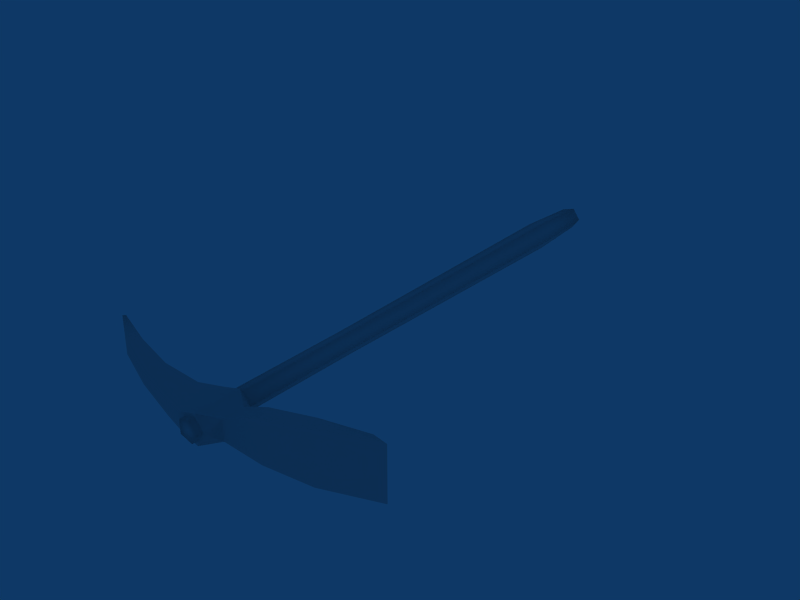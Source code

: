 # Source: axe_pick.blend  (saved by Blender 2.78.0; exported with 4.5.12 LTS)
import bpy
from mathutils import Matrix  # noqa: F401  (used for matrix-valued properties, if any)

bpy.ops.wm.read_factory_settings(use_empty=True)
scene = bpy.context.scene
scene.name = 'Scene'

# ---- collections
col_collection_1 = bpy.data.collections.new('Collection 1'); scene.collection.children.link(col_collection_1)

# ---- materials (node trees are filled in below, after node groups)
mat_dural_items_tools_tool_handle_texture = bpy.data.materials.new('/dural/items/tools/tool_handle/texture')
mat_dural_items_tools_tool_handle_texture.alpha_threshold = 0.0
mat_dural_items_tools_tool_handle_texture.roughness = 0.5
mat_dural_items_tools_tool_handle_texture.line_color = (0.0, 0.0, 0.0, 1.0)
mat_dural_items_tools_tool_head_texture = bpy.data.materials.new('/dural/items/tools/tool_head/texture')
mat_dural_items_tools_tool_head_texture.alpha_threshold = 0.0
mat_dural_items_tools_tool_head_texture.roughness = 0.5
mat_dural_items_tools_tool_head_texture.line_color = (0.0, 0.0, 0.0, 1.0)

# ---- material node trees

# ---- world
world_world = bpy.data.worlds.new('World'); scene.world = world_world
world_world.color = (0.05656, 0.2208, 0.4)
world_world.use_sun_shadow = False
world_world.sun_shadow_jitter_overblur = 0.0
world_world.cycles.sampling_method = 'NONE'
world_world.cycles.sample_map_resolution = 256

# ---- meshes
me_axe_pick = bpy.data.meshes.new('axe_pick')
me_axe_pick.from_pydata([(0.01591, -0.5946, -4.943e-10), (0.004917, -0.5946, -0.01513), (-0.01287, -0.5946, -0.009354), (-0.01287, -0.5946, 0.009354), (0.004917, -0.5946, 0.01513), (0.01591, -0.3419, 1.858e-08), (0.004917, -0.3419, -0.01513), (-0.01287, -0.3419, -0.009354), (-0.01287, -0.3419, 0.009354), (0.004917, -0.3419, 0.01513), (0.02126, 0.07829, 5.03e-08), (0.00657, 0.07829, -0.01897), (-0.0172, 0.07829, -0.01173), (-0.0172, 0.07829, 0.01173), (0.00657, 0.07829, 0.01897), (0.01591, 0.1633, 5.672e-08), (0.004917, 0.1633, -0.01513), (-0.01287, 0.1633, -0.009354), (-0.01287, 0.1633, 0.009354), (0.004917, 0.1633, 0.01513), (0.005824, -0.5879, 0.02078), (0.005794, -0.5234, -0.02078), (-0.01986, -0.523, -0.01284), (0.005794, -0.5234, 0.02078), (-0.053, -0.5785, -0.01118), (-0.1164, -0.5275, 0.009496), (-0.1925, -0.5256, -0.007699), (-0.1846, -0.5064, -0.007699), (-0.1846, -0.5064, 0.007699), (-0.2569, -0.4813, -0.005367), (-0.2543, -0.4777, -0.005367), (0.02805, -0.5699, -0.01471), (0.02799, -0.5392, -0.01471), (0.02799, -0.5392, 0.01471), (0.1297, -0.5292, -0.03885), (0.1297, -0.5292, 0.03766), (0.2117, -0.5166, -0.03885), (0.02805, -0.5699, 0.01471), (0.07267, -0.5584, -0.03117), (0.07267, -0.5584, 0.02751), (0.1355, -0.5438, 0.03491), (0.1929, -0.5155, 0.03766), (0.1929, -0.5155, -0.03885), (0.2117, -0.5166, 0.03491), (0.1355, -0.5438, -0.03885), (0.06707, -0.5391, 0.0297), (0.06707, -0.5391, -0.03117), (-0.2543, -0.4777, 0.005367), (-0.2569, -0.4813, 0.005367), (-0.1925, -0.5256, 0.007699), (-0.1164, -0.5275, -0.009496), (-0.1241, -0.5554, 0.009496), (-0.1241, -0.5554, -0.009496), (-0.05284, -0.5334, 0.01118), (-0.05284, -0.5334, -0.01118), (-0.053, -0.5785, 0.01118), (-0.01986, -0.523, 0.01284), (-0.01994, -0.5875, 0.01284), (-0.01994, -0.5875, -0.01284), (0.005824, -0.5879, -0.02078), (0.005824, -0.5879, -0.02078), (-0.01994, -0.5875, -0.01284), (-0.01994, -0.5875, 0.01284), (-0.01986, -0.523, 0.01284), (-0.053, -0.5785, 0.01118), (-0.05284, -0.5334, -0.01118), (-0.05284, -0.5334, 0.01118), (-0.1241, -0.5554, -0.009496), (-0.1241, -0.5554, 0.009496), (-0.1164, -0.5275, -0.009496), (-0.1925, -0.5256, 0.007699), (-0.2569, -0.4813, 0.005367), (-0.2543, -0.4777, 0.005367), (0.06707, -0.5391, -0.03117), (0.06707, -0.5391, 0.0297), (0.1355, -0.5438, -0.03885), (0.2117, -0.5166, 0.03491), (0.1929, -0.5155, -0.03885), (0.1929, -0.5155, 0.03766), (0.1355, -0.5438, 0.03491), (0.07267, -0.5584, 0.02751), (0.07267, -0.5584, -0.03117), (0.02805, -0.5699, 0.01471), (0.2117, -0.5166, -0.03885), (0.1297, -0.5292, 0.03766), (0.1297, -0.5292, -0.03885), (0.02799, -0.5392, 0.01471), (0.02799, -0.5392, -0.01471), (0.02805, -0.5699, -0.01471), (-0.2543, -0.4777, -0.005367), (-0.2569, -0.4813, -0.005367), (-0.1846, -0.5064, 0.007699), (-0.1846, -0.5064, -0.007699), (-0.1925, -0.5256, -0.007699), (-0.1164, -0.5275, 0.009496), (-0.053, -0.5785, -0.01118), (-0.001296, -0.5235, 4.873e-09), (0.005794, -0.5234, 0.02078), (-0.01986, -0.523, -0.01284), (0.005794, -0.5234, -0.02078), (0.02165, -0.5227, 4.928e-09), (0.005824, -0.5879, 0.02078), (0.02175, -0.5873, 5.533e-11), (-0.001296, -0.588, 0.0), (0.2117, -0.5166, 0.03491), (0.1929, -0.5155, -0.03885), (0.1929, -0.5155, 0.03766), (0.2117, -0.5166, -0.03885)], [], [(0, 1, 6, 5), (1, 2, 7, 6), (2, 3, 8, 7), (3, 4, 9, 8), (4, 0, 5, 9), (5, 6, 11, 10), (6, 7, 12, 11), (7, 8, 13, 12), (8, 9, 14, 13), (9, 5, 10, 14), (10, 11, 16, 15), (11, 12, 17, 16), (12, 13, 18, 17), (13, 14, 19, 18), (14, 10, 15, 19), (17, 18, 15, 16), (1, 0, 4, 3), (29, 48, 47, 30), (15, 18, 19), (1, 3, 2), (42, 36, 44, 34), (43, 41, 35, 40), (34, 44, 38, 46), (40, 35, 45, 39), (46, 38, 31, 32), (39, 45, 33, 37), (37, 33, 23, 20), (32, 31, 59, 21), (47, 48, 49, 28), (29, 30, 27, 26), (28, 49, 51, 25), (26, 27, 50, 52), (25, 51, 55, 53), (52, 50, 54, 24), (53, 55, 57, 56), (24, 54, 22, 58), (57, 20, 23, 56), (59, 58, 22, 21), (83, 76, 79, 75), (75, 79, 80, 81), (81, 80, 82, 88), (99, 100, 87), (102, 60, 88), (96, 63, 97), (103, 102, 101), (78, 77, 85, 84), (84, 85, 73, 74), (74, 73, 87, 86), (86, 87, 100, 97), (82, 101, 102, 88), (71, 90, 93, 70), (89, 72, 91, 92), (70, 93, 67, 68), (92, 91, 94, 69), (68, 67, 95, 64), (69, 94, 66, 65), (65, 66, 63, 98), (64, 95, 61, 62), (98, 63, 96, 99), (96, 97, 100, 99), (103, 101, 62, 61), (103, 61, 60, 102), (104, 107, 105, 106)])
me_axe_pick.polygons.foreach_set('use_smooth', [True] * 63)
me_axe_pick.polygons.foreach_set('material_index', [0, 0, 0, 0, 0, 0, 0, 0, 0, 0, 0, 0, 0, 0, 0, 0, 0, 1, 0, 0, 1, 1, 1, 1, 1, 1, 1, 1, 1, 1, 1, 1, 1, 1, 1, 1, 1, 1, 1, 1, 1, 1, 1, 1, 1, 1, 1, 1, 1, 1, 1, 1, 1, 1, 1, 1, 1, 1, 1, 1, 1, 1, 1])
_uv = me_axe_pick.uv_layers.new(name='UVTex')
_uv.uv.foreach_set('vector', [0.03521, 0.8098, 0.0352, 0.759, 0.3209, 0.7589, 0.321, 0.8098, 0.03523, 0.9927, 0.03523, 0.9471, 0.3212, 0.9471, 0.3212, 0.9927, 0.03523, 0.9471, 0.03522, 0.9061, 0.3211, 0.9061, 0.3212, 0.9471, 0.03522, 0.9061, 0.03522, 0.8607, 0.3211, 0.8607, 0.3211, 0.9061, 0.03522, 0.8607, 0.03521, 0.8098, 0.321, 0.8098, 0.3211, 0.8607, 0.321, 0.8098, 0.3209, 0.7589, 0.7958, 0.759, 0.7959, 0.8098, 0.3212, 0.9927, 0.3212, 0.9471, 0.7962, 0.947, 0.7962, 0.9927, 0.3212, 0.9471, 0.3211, 0.9061, 0.7961, 0.906, 0.7962, 0.947, 0.3211, 0.9061, 0.3211, 0.8607, 0.796, 0.8606, 0.7961, 0.906, 0.3211, 0.8607, 0.321, 0.8098, 0.7959, 0.8098, 0.796, 0.8606, 0.7967, 0.8098, 0.7966, 0.759, 0.9796, 0.7589, 0.9797, 0.8098, 0.7973, 0.9927, 0.7972, 0.9471, 0.9798, 0.9471, 0.9798, 0.9927, 0.7972, 0.9471, 0.797, 0.9061, 0.9797, 0.9061, 0.9798, 0.9471, 0.797, 0.9061, 0.7969, 0.8606, 0.9797, 0.8607, 0.9797, 0.9061, 0.7969, 0.8606, 0.7967, 0.8098, 0.9797, 0.8098, 0.9797, 0.8607, 0.7545, 0.4732, 0.7545, 0.4008, 0.8717, 0.437, 0.8269, 0.4956, 0.7982, 0.4967, 0.7532, 0.4378, 0.7982, 0.3789, 0.871, 0.4014, 0.2511, 0.3751, 0.2511, 0.1249, 0.4998, 0.1249, 0.4998, 0.3751, 0.8717, 0.437, 0.7545, 0.4008, 0.8269, 0.3784, 0.7982, 0.4967, 0.871, 0.4014, 0.871, 0.4742, 0.2532, 0.1279, 0.3548, 0.1279, 0.3548, 0.2868, 0.2532, 0.2868, 0.2533, 0.1265, 0.3546, 0.1265, 0.3546, 0.2855, 0.2533, 0.2855, 0.2532, 0.2868, 0.3548, 0.2868, 0.3548, 0.4458, 0.2532, 0.4458, 0.2533, 0.2855, 0.3546, 0.2855, 0.3546, 0.4445, 0.2533, 0.4445, 0.2532, 0.4458, 0.3548, 0.4458, 0.3548, 0.5875, 0.2532, 0.5875, 0.2533, 0.4445, 0.3546, 0.4445, 0.3546, 0.5862, 0.2533, 0.5862, 0.2533, 0.5862, 0.3546, 0.5862, 0.3546, 0.6616, 0.2533, 0.6616, 0.2532, 0.5875, 0.3548, 0.5875, 0.3548, 0.6629, 0.2532, 0.6629, 1.349, 0.1283, 1.25, 0.1283, 1.25, 0.3045, 1.349, 0.3045, 1.35, 0.1274, 1.25, 0.1274, 1.25, 0.3015, 1.35, 0.3015, 1.349, 0.3045, 1.25, 0.3045, 1.25, 0.478, 1.349, 0.478, 1.35, 0.3015, 1.25, 0.3015, 1.25, 0.4772, 1.35, 0.4772, 1.349, 0.478, 1.25, 0.478, 1.25, 0.6529, 1.349, 0.6529, 1.35, 0.4772, 1.25, 0.4772, 1.25, 0.6522, 1.35, 0.6522, 1.349, 0.6529, 1.25, 0.6529, 1.25, 0.7447, 1.349, 0.7447, 1.35, 0.6522, 1.25, 0.6522, 1.25, 0.744, 1.35, 0.744, 0.2533, 0.7488, 0.2533, 0.6616, 0.3546, 0.6616, 0.3546, 0.7488, 0.3548, 0.6629, 0.3548, 0.7502, 0.2532, 0.7502, 0.2532, 0.6629, 0.3548, 0.1279, 0.4943, 0.1279, 0.4943, 0.2868, 0.3548, 0.2868, 0.3548, 0.2868, 0.4943, 0.2868, 0.4943, 0.4458, 0.3548, 0.4458, 0.3548, 0.4458, 0.4943, 0.4458, 0.4943, 0.5875, 0.3548, 0.5875, 0.4945, 0.6616, 0.4247, 0.6076, 0.4945, 0.5862, 0.4245, 0.609, 0.3548, 0.6629, 0.3548, 0.5875, 0.4247, 0.6857, 0.3546, 0.7488, 0.3546, 0.6616, 0.4245, 0.687, 0.4245, 0.609, 0.4943, 0.6629, 0.3546, 0.1265, 0.4945, 0.1265, 0.4945, 0.2855, 0.3546, 0.2855, 0.3546, 0.2855, 0.4945, 0.2855, 0.4945, 0.4445, 0.3546, 0.4445, 0.3546, 0.4445, 0.4945, 0.4445, 0.4945, 0.5862, 0.3546, 0.5862, 0.3546, 0.5862, 0.4945, 0.5862, 0.4247, 0.6076, 0.3546, 0.6616, 0.4943, 0.5875, 0.4943, 0.6629, 0.4245, 0.609, 0.3548, 0.5875, 1.486, 0.1274, 1.35, 0.1274, 1.35, 0.3015, 1.486, 0.3015, 1.487, 0.1283, 1.349, 0.1283, 1.349, 0.3045, 1.487, 0.3045, 1.486, 0.3015, 1.35, 0.3015, 1.35, 0.4772, 1.486, 0.4772, 1.487, 0.3045, 1.349, 0.3045, 1.349, 0.478, 1.487, 0.478, 1.486, 0.4772, 1.35, 0.4772, 1.35, 0.6522, 1.486, 0.6522, 1.487, 0.478, 1.349, 0.478, 1.349, 0.6529, 1.487, 0.6529, 1.487, 0.6529, 1.349, 0.6529, 1.349, 0.7447, 1.487, 0.7447, 1.486, 0.6522, 1.35, 0.6522, 1.35, 0.744, 1.486, 0.744, 0.4945, 0.7488, 0.3546, 0.7488, 0.4247, 0.6857, 0.4945, 0.6616, 0.4247, 0.6857, 0.3546, 0.6616, 0.4247, 0.6076, 0.4945, 0.6616, 0.4245, 0.687, 0.4943, 0.6629, 0.4943, 0.7502, 0.3548, 0.7502, 0.4245, 0.687, 0.3548, 0.7502, 0.3548, 0.6629, 0.4245, 0.609, 0.7305, 0.7052, 0.7305, 0.7187, 0.744, 0.7187, 0.744, 0.7052])
_uv = me_axe_pick.uv_layers.new(name='lightmap')
_uv.uv.foreach_set('vector', [0.0, 0.4108, 0.0002268, 0.329, 0.4031, 0.329, 0.4039, 0.4108, 0.0002268, 0.329, 0.0003372, 0.2484, 0.4043, 0.2484, 0.4031, 0.329, 0.0003372, 0.2484, 0.0002742, 0.1675, 0.4036, 0.1675, 0.4043, 0.2484, 0.0002742, 0.1675, 0.000142, 0.08512, 0.4029, 0.08512, 0.4036, 0.1675, 0.000142, 0.08512, 0.0, 0.003172, 0.4042, 0.003172, 0.4029, 0.08512, 0.4039, 0.4108, 0.4031, 0.329, 0.8101, 0.329, 0.8144, 0.4108, 0.4031, 0.329, 0.4043, 0.2484, 0.8096, 0.2484, 0.8101, 0.329, 0.4043, 0.2484, 0.4036, 0.1675, 0.8087, 0.1675, 0.8096, 0.2484, 0.4036, 0.1675, 0.4029, 0.08512, 0.8097, 0.08512, 0.8087, 0.1675, 0.4029, 0.08512, 0.4042, 0.003172, 0.8144, 0.003172, 0.8097, 0.08512, 0.8144, 0.4108, 0.8101, 0.329, 0.9964, 0.329, 0.9964, 0.4108, 0.8101, 0.329, 0.8096, 0.2484, 0.9964, 0.2484, 0.9964, 0.329, 0.8096, 0.2484, 0.8087, 0.1675, 0.9964, 0.1675, 0.9964, 0.2484, 0.8087, 0.1675, 0.8097, 0.08512, 0.9964, 0.08512, 0.9964, 0.1675, 0.8097, 0.08512, 0.8144, 0.003172, 0.9964, 0.003172, 0.9964, 0.08512, 0.7999, 0.5123, 0.7999, 0.5923, 0.7213, 0.5523, 0.7513, 0.4875, 0.9396, 0.4927, 0.9697, 0.5574, 0.9396, 0.6222, 0.8911, 0.5974, 0.9589, 0.7471, 0.9413, 0.7455, 0.9427, 0.7078, 0.9603, 0.7094, 0.7213, 0.5523, 0.7999, 0.5923, 0.7513, 0.617, 0.9396, 0.4927, 0.8911, 0.5974, 0.8911, 0.5174, 0.1276, 0.9599, 0.1206, 0.9356, 0.2417, 0.9264, 0.2474, 0.9706, 0.1229, 0.7179, 0.1295, 0.6947, 0.2435, 0.6886, 0.2395, 0.7312, 0.2474, 0.9706, 0.2417, 0.9264, 0.3545, 0.901, 0.3638, 0.9561, 0.2395, 0.7312, 0.2435, 0.6886, 0.3533, 0.6842, 0.3502, 0.7367, 0.3638, 0.9561, 0.3545, 0.901, 0.4425, 0.8564, 0.4447, 0.9506, 0.3502, 0.7367, 0.3533, 0.6842, 0.4376, 0.6569, 0.4339, 0.7573, 0.4339, 0.7573, 0.4376, 0.6569, 0.4813, 0.6339, 0.4821, 0.7688, 0.4447, 0.9506, 0.4425, 0.8564, 0.4848, 0.8386, 0.4848, 0.9948, 0.9427, 0.7078, 0.9413, 0.7455, 0.8119, 0.7498, 0.8153, 0.6967, 0.9422, 0.7743, 0.946, 0.8127, 0.8204, 0.842, 0.8134, 0.7894, 0.8153, 0.6967, 0.8119, 0.7498, 0.6892, 0.7553, 0.6911, 0.6765, 0.8134, 0.7894, 0.8204, 0.842, 0.7004, 0.8836, 0.6913, 0.8056, 0.6911, 0.6765, 0.6892, 0.7553, 0.5657, 0.7669, 0.5754, 0.6462, 0.6913, 0.8056, 0.7004, 0.8836, 0.5898, 0.9407, 0.5681, 0.8233, 0.5754, 0.6462, 0.5657, 0.7669, 0.5163, 0.7728, 0.5174, 0.6265, 0.5681, 0.8233, 0.5898, 0.9407, 0.5329, 0.9879, 0.5181, 0.8291, 0.5163, 0.7728, 0.4821, 0.7688, 0.4813, 0.6339, 0.5174, 0.6265, 0.4848, 0.8386, 0.5181, 0.8291, 0.5329, 0.9879, 0.4848, 0.9948, 0.1206, 0.9356, 0.1229, 0.7179, 0.2395, 0.7312, 0.2417, 0.9264, 0.2417, 0.9264, 0.2395, 0.7312, 0.3502, 0.7367, 0.3545, 0.901, 0.3545, 0.901, 0.3502, 0.7367, 0.4339, 0.7573, 0.4425, 0.8564, 0.4771, 0.5439, 0.4606, 0.5992, 0.4348, 0.5668, 0.4653, 0.8056, 0.4848, 0.8386, 0.4425, 0.8564, 0.4914, 0.5929, 0.5174, 0.6265, 0.4813, 0.6339, 0.4928, 0.803, 0.4653, 0.8056, 0.4821, 0.7688, 0.1295, 0.6947, 0.1295, 0.4756, 0.2477, 0.4756, 0.2435, 0.6886, 0.2435, 0.6886, 0.2477, 0.4756, 0.3633, 0.5091, 0.3533, 0.6842, 0.3533, 0.6842, 0.3633, 0.5091, 0.4348, 0.5668, 0.4376, 0.6569, 0.4376, 0.6569, 0.4348, 0.5668, 0.4606, 0.5992, 0.4813, 0.6339, 0.4339, 0.7573, 0.4821, 0.7688, 0.4653, 0.8056, 0.4425, 0.8564, 0.9413, 0.7455, 0.9422, 0.7743, 0.8134, 0.7894, 0.8119, 0.7498, 0.9442, 0.6804, 0.9427, 0.7078, 0.8153, 0.6967, 0.8183, 0.6562, 0.8119, 0.7498, 0.8134, 0.7894, 0.6913, 0.8056, 0.6892, 0.7553, 0.8183, 0.6562, 0.8153, 0.6967, 0.6911, 0.6765, 0.6967, 0.6253, 0.6892, 0.7553, 0.6913, 0.8056, 0.5681, 0.8233, 0.5657, 0.7669, 0.6967, 0.6253, 0.6911, 0.6765, 0.5754, 0.6462, 0.583, 0.5839, 0.583, 0.5839, 0.5754, 0.6462, 0.5174, 0.6265, 0.5222, 0.561, 0.5657, 0.7669, 0.5681, 0.8233, 0.5181, 0.8291, 0.5163, 0.7728, 0.5222, 0.561, 0.5174, 0.6265, 0.4914, 0.5929, 0.4771, 0.5439, 0.4914, 0.5929, 0.4813, 0.6339, 0.4606, 0.5992, 0.4771, 0.5439, 0.4928, 0.803, 0.4821, 0.7688, 0.5163, 0.7728, 0.5181, 0.8291, 0.4928, 0.803, 0.5181, 0.8291, 0.4848, 0.8386, 0.4653, 0.8056, 0.1229, 0.7179, 0.007824, 0.7104, 0.008724, 0.6868, 0.1295, 0.6947])
_uv.active_render = True
me_axe_pick.materials.append(mat_dural_items_tools_tool_handle_texture)
me_axe_pick.materials.append(mat_dural_items_tools_tool_head_texture)
me_axe_pick.use_remesh_preserve_volume = False
me_axe_pick.use_remesh_preserve_attributes = False
me_axe_pick.use_mirror_vertex_groups = False
me_axe_pick.update()

# ---- objects
ob_axe_pick = bpy.data.objects.new('axe_pick', me_axe_pick)

# ---- transforms, parenting, visibility, modifiers, constraints
ob_axe_pick.location = (0.0, 0.0, 0.0)
ob_axe_pick.lock_rotations_4d = False
ob_axe_pick.empty_display_type = 'ARROWS'
ob_axe_pick.lineart.crease_threshold = 0.0

# ---- collection membership
col_collection_1.objects.link(ob_axe_pick)

# ---- scene / render settings (as saved in the file)
scene.frame_start = 1; scene.frame_end = 250; scene.frame_set(1)
scene.render.engine = 'BLENDER_EEVEE_NEXT'
scene.render.image_settings.file_format = 'JPEG'
scene.render.image_settings.color_mode = 'RGB'
scene.render.image_settings.compression = 90
scene.render.resolution_x = 800
scene.render.resolution_y = 600
scene.render.pixel_aspect_x = 100.0
scene.render.pixel_aspect_y = 100.0
scene.render.fps = 25
scene.render.dither_intensity = 0.0
scene.render.use_compositing = False
scene.render.use_sequencer = False
scene.render.bake_margin = 2
scene.render.bake_bias = 0.0
scene.render.use_stamp_time = False
scene.render.use_stamp_date = False
scene.render.use_stamp_frame = False
scene.render.use_stamp_camera = False
scene.render.use_stamp_scene = False
scene.render.use_stamp_filename = False
scene.render.use_stamp_render_time = False
scene.render.stamp_font_size = 0
scene.cycles.use_denoising = False
scene.cycles.samples = 10
scene.cycles.sampling_pattern = 'TABULATED_SOBOL'
scene.cycles.light_sampling_threshold = 0.0
scene.cycles.use_adaptive_sampling = False
scene.cycles.use_light_tree = False
scene.cycles.blur_glossy = 0.0
scene.cycles.volume_bounces = 1
scene.cycles.pixel_filter_type = 'GAUSSIAN'
scene.cycles.sample_clamp_indirect = 0.0
scene.view_settings.view_transform = 'Raw'
bpy.context.view_layer.update()

# ---- added for rendering (the .blend has no active camera): camera
cam_auto = bpy.data.cameras.new('AutoCamera')
cam_auto.lens = 50.0
cam_auto.sensor_width = 36.0
cam_auto.clip_end = 1000.0
ob_auto_camera = bpy.data.objects.new('AutoCamera', cam_auto)
scene.collection.objects.link(ob_auto_camera)
ob_auto_camera.location = (0.804807, -1.20855, 0.661345)
ob_auto_camera.rotation_euler = (1.09748, -7.21219e-08, 0.694738)
scene.camera = ob_auto_camera
bpy.context.view_layer.update()
